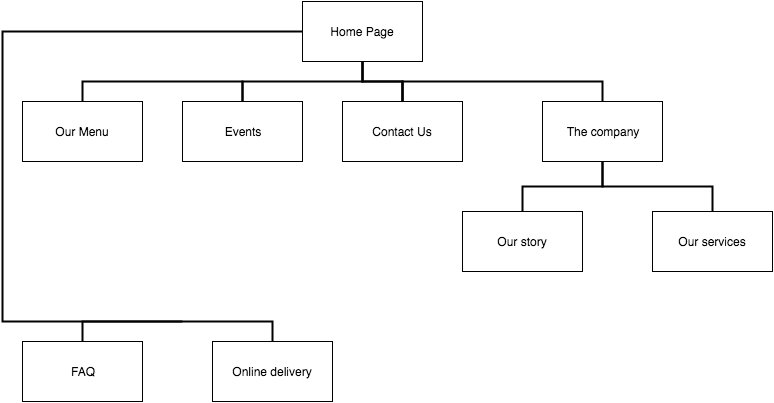

The diagram above was exported from draw.io. Its source (the exported page's mxGraphModel, read from the mxfile embedded in the PNG):
<mxGraphModel dx="950" dy="554" grid="1" gridSize="10" guides="1" tooltips="1" connect="1" arrows="1" fold="1" page="1" pageScale="1" pageWidth="826" pageHeight="1169" background="#ffffff" math="0" shadow="0">
  <root>
    <mxCell id="0" />
    <mxCell id="1" parent="0" />
    <mxCell id="56" style="edgeStyle=orthogonalEdgeStyle;rounded=0;html=1;exitX=0.5;exitY=1;entryX=0.5;entryY=0;endArrow=none;endFill=0;jettySize=auto;orthogonalLoop=1;strokeWidth=2;" edge="1" parent="1" source="49" target="52">
      <mxGeometry relative="1" as="geometry" />
    </mxCell>
    <mxCell id="75" style="edgeStyle=orthogonalEdgeStyle;rounded=0;html=1;exitX=0;exitY=0.5;endArrow=none;endFill=0;jettySize=auto;orthogonalLoop=1;strokeWidth=2;" edge="1" parent="1" source="49">
      <mxGeometry relative="1" as="geometry">
        <mxPoint x="200" y="350" as="targetPoint" />
        <Array as="points">
          <mxPoint x="20" y="60" />
          <mxPoint x="20" y="350" />
        </Array>
      </mxGeometry>
    </mxCell>
    <mxCell id="49" value="Home Page" style="whiteSpace=wrap;html=1;" vertex="1" parent="1">
      <mxGeometry x="320" y="30" width="120" height="60" as="geometry" />
    </mxCell>
    <mxCell id="50" value="Our Menu" style="whiteSpace=wrap;html=1;" vertex="1" parent="1">
      <mxGeometry x="40" y="130" width="120" height="60" as="geometry" />
    </mxCell>
    <mxCell id="57" style="edgeStyle=orthogonalEdgeStyle;rounded=0;html=1;exitX=0.5;exitY=0;entryX=0.5;entryY=0;endArrow=none;endFill=0;jettySize=auto;orthogonalLoop=1;strokeWidth=2;" edge="1" parent="1" source="51" target="50">
      <mxGeometry relative="1" as="geometry" />
    </mxCell>
    <mxCell id="60" style="edgeStyle=orthogonalEdgeStyle;rounded=0;html=1;exitX=0.5;exitY=0;endArrow=none;endFill=0;jettySize=auto;orthogonalLoop=1;strokeWidth=2;" edge="1" parent="1" source="51">
      <mxGeometry relative="1" as="geometry">
        <mxPoint x="380" y="90" as="targetPoint" />
      </mxGeometry>
    </mxCell>
    <mxCell id="51" value="Events" style="whiteSpace=wrap;html=1;" vertex="1" parent="1">
      <mxGeometry x="200" y="130" width="120" height="60" as="geometry" />
    </mxCell>
    <mxCell id="58" style="edgeStyle=orthogonalEdgeStyle;rounded=0;html=1;exitX=0.5;exitY=0;entryX=0.5;entryY=0;endArrow=none;endFill=0;jettySize=auto;orthogonalLoop=1;strokeWidth=2;" edge="1" parent="1" source="52" target="53">
      <mxGeometry relative="1" as="geometry" />
    </mxCell>
    <mxCell id="59" style="edgeStyle=orthogonalEdgeStyle;rounded=0;html=1;exitX=0.5;exitY=0;entryX=0.5;entryY=1;endArrow=none;endFill=0;jettySize=auto;orthogonalLoop=1;strokeWidth=2;" edge="1" parent="1" source="52" target="49">
      <mxGeometry relative="1" as="geometry" />
    </mxCell>
    <mxCell id="52" value="Contact Us" style="whiteSpace=wrap;html=1;" vertex="1" parent="1">
      <mxGeometry x="360" y="130" width="120" height="60" as="geometry" />
    </mxCell>
    <mxCell id="62" style="edgeStyle=orthogonalEdgeStyle;rounded=0;html=1;exitX=0.5;exitY=1;entryX=0.5;entryY=0;endArrow=none;endFill=0;jettySize=auto;orthogonalLoop=1;strokeWidth=2;" edge="1" parent="1" source="53" target="55">
      <mxGeometry relative="1" as="geometry" />
    </mxCell>
    <mxCell id="53" value="The company" style="whiteSpace=wrap;html=1;" vertex="1" parent="1">
      <mxGeometry x="560" y="130" width="120" height="60" as="geometry" />
    </mxCell>
    <mxCell id="63" style="edgeStyle=orthogonalEdgeStyle;rounded=0;html=1;exitX=0.5;exitY=0;entryX=0.5;entryY=1;endArrow=none;endFill=0;jettySize=auto;orthogonalLoop=1;strokeWidth=2;" edge="1" parent="1" source="54" target="53">
      <mxGeometry relative="1" as="geometry" />
    </mxCell>
    <mxCell id="54" value="Our story" style="whiteSpace=wrap;html=1;" vertex="1" parent="1">
      <mxGeometry x="480" y="240" width="120" height="60" as="geometry" />
    </mxCell>
    <mxCell id="55" value="Our services" style="whiteSpace=wrap;html=1;" vertex="1" parent="1">
      <mxGeometry x="670" y="240" width="120" height="60" as="geometry" />
    </mxCell>
    <mxCell id="65" value="FAQ" style="whiteSpace=wrap;html=1;" vertex="1" parent="1">
      <mxGeometry x="40" y="370" width="120" height="60" as="geometry" />
    </mxCell>
    <mxCell id="73" style="edgeStyle=orthogonalEdgeStyle;rounded=0;html=1;exitX=0.5;exitY=0;entryX=0.5;entryY=0;endArrow=none;endFill=0;jettySize=auto;orthogonalLoop=1;strokeWidth=2;" edge="1" parent="1" source="66" target="65">
      <mxGeometry relative="1" as="geometry" />
    </mxCell>
    <mxCell id="66" value="Online delivery" style="whiteSpace=wrap;html=1;" vertex="1" parent="1">
      <mxGeometry x="230" y="370" width="120" height="60" as="geometry" />
    </mxCell>
    <mxCell id="70" style="edgeStyle=orthogonalEdgeStyle;rounded=0;html=1;exitX=0.5;exitY=1;entryX=0.5;entryY=1;endArrow=none;endFill=0;jettySize=auto;orthogonalLoop=1;strokeWidth=2;" edge="1" parent="1" source="52" target="52">
      <mxGeometry relative="1" as="geometry" />
    </mxCell>
  </root>
</mxGraphModel>